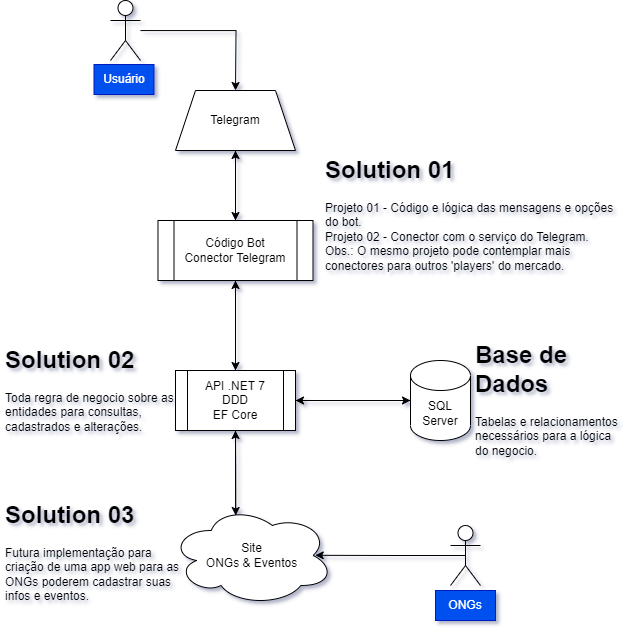

The diagram above was exported from draw.io. Its source (the exported page's mxGraphModel, read from the mxfile embedded in the PNG):
<mxGraphModel dx="1546" dy="901" grid="1" gridSize="10" guides="1" tooltips="1" connect="1" arrows="1" fold="1" page="1" pageScale="1" pageWidth="827" pageHeight="1169" math="0" shadow="0">
  <root>
    <mxCell id="0" />
    <mxCell id="1" parent="0" />
    <mxCell id="QqnPSmK3fqoCNwEnOtkM-33" style="edgeStyle=orthogonalEdgeStyle;rounded=0;orthogonalLoop=1;jettySize=auto;html=1;exitX=0.5;exitY=0;exitDx=0;exitDy=0;entryX=0.5;entryY=1;entryDx=0;entryDy=0;" edge="1" parent="1" source="QqnPSmK3fqoCNwEnOtkM-1" target="QqnPSmK3fqoCNwEnOtkM-8">
      <mxGeometry relative="1" as="geometry" />
    </mxCell>
    <mxCell id="QqnPSmK3fqoCNwEnOtkM-34" style="edgeStyle=orthogonalEdgeStyle;rounded=0;orthogonalLoop=1;jettySize=auto;html=1;exitX=1;exitY=0.5;exitDx=0;exitDy=0;" edge="1" parent="1" source="QqnPSmK3fqoCNwEnOtkM-1" target="QqnPSmK3fqoCNwEnOtkM-18">
      <mxGeometry relative="1" as="geometry" />
    </mxCell>
    <mxCell id="QqnPSmK3fqoCNwEnOtkM-41" style="edgeStyle=orthogonalEdgeStyle;rounded=0;orthogonalLoop=1;jettySize=auto;html=1;exitX=0.5;exitY=1;exitDx=0;exitDy=0;entryX=0.4;entryY=0.1;entryDx=0;entryDy=0;entryPerimeter=0;" edge="1" parent="1" source="QqnPSmK3fqoCNwEnOtkM-1" target="QqnPSmK3fqoCNwEnOtkM-21">
      <mxGeometry relative="1" as="geometry" />
    </mxCell>
    <mxCell id="QqnPSmK3fqoCNwEnOtkM-1" value="API .NET 7&lt;br&gt;DDD&lt;br&gt;EF Core" style="shape=process;whiteSpace=wrap;html=1;backgroundOutline=1;" vertex="1" parent="1">
      <mxGeometry x="345" y="450" width="120" height="60" as="geometry" />
    </mxCell>
    <mxCell id="QqnPSmK3fqoCNwEnOtkM-5" style="edgeStyle=orthogonalEdgeStyle;rounded=0;orthogonalLoop=1;jettySize=auto;html=1;" edge="1" parent="1" source="QqnPSmK3fqoCNwEnOtkM-3">
      <mxGeometry relative="1" as="geometry">
        <mxPoint x="405" y="170" as="targetPoint" />
      </mxGeometry>
    </mxCell>
    <mxCell id="QqnPSmK3fqoCNwEnOtkM-3" value="Actor" style="shape=umlActor;verticalLabelPosition=bottom;verticalAlign=top;html=1;outlineConnect=0;" vertex="1" parent="1">
      <mxGeometry x="280" y="80" width="30" height="60" as="geometry" />
    </mxCell>
    <mxCell id="QqnPSmK3fqoCNwEnOtkM-30" style="edgeStyle=orthogonalEdgeStyle;rounded=0;orthogonalLoop=1;jettySize=auto;html=1;exitX=0.5;exitY=1;exitDx=0;exitDy=0;" edge="1" parent="1" source="QqnPSmK3fqoCNwEnOtkM-7" target="QqnPSmK3fqoCNwEnOtkM-8">
      <mxGeometry relative="1" as="geometry" />
    </mxCell>
    <mxCell id="QqnPSmK3fqoCNwEnOtkM-7" value="Telegram" style="shape=trapezoid;perimeter=trapezoidPerimeter;whiteSpace=wrap;html=1;fixedSize=1;" vertex="1" parent="1">
      <mxGeometry x="345" y="170" width="120" height="60" as="geometry" />
    </mxCell>
    <mxCell id="QqnPSmK3fqoCNwEnOtkM-31" style="edgeStyle=orthogonalEdgeStyle;rounded=0;orthogonalLoop=1;jettySize=auto;html=1;exitX=0.5;exitY=0;exitDx=0;exitDy=0;entryX=0.5;entryY=1;entryDx=0;entryDy=0;" edge="1" parent="1" source="QqnPSmK3fqoCNwEnOtkM-8" target="QqnPSmK3fqoCNwEnOtkM-7">
      <mxGeometry relative="1" as="geometry" />
    </mxCell>
    <mxCell id="QqnPSmK3fqoCNwEnOtkM-32" style="edgeStyle=orthogonalEdgeStyle;rounded=0;orthogonalLoop=1;jettySize=auto;html=1;exitX=0.5;exitY=1;exitDx=0;exitDy=0;" edge="1" parent="1" source="QqnPSmK3fqoCNwEnOtkM-8" target="QqnPSmK3fqoCNwEnOtkM-1">
      <mxGeometry relative="1" as="geometry" />
    </mxCell>
    <mxCell id="QqnPSmK3fqoCNwEnOtkM-8" value="Código Bot&lt;br&gt;Conector Telegram" style="shape=process;whiteSpace=wrap;html=1;backgroundOutline=1;" vertex="1" parent="1">
      <mxGeometry x="327.5" y="300" width="155" height="60" as="geometry" />
    </mxCell>
    <mxCell id="QqnPSmK3fqoCNwEnOtkM-10" value="&lt;h1&gt;Solution 01&lt;/h1&gt;&lt;p&gt;Projeto 01 - Código e lógica das mensagens e opções do bot.&lt;br&gt;Projeto 02 - Conector com o serviço do Telegram.&lt;br&gt;Obs.: O mesmo projeto pode contemplar mais conectores para outros 'players' do mercado.&lt;/p&gt;" style="text;html=1;strokeColor=none;fillColor=none;spacing=5;spacingTop=-20;whiteSpace=wrap;overflow=hidden;rounded=0;" vertex="1" parent="1">
      <mxGeometry x="490" y="230" width="300" height="130" as="geometry" />
    </mxCell>
    <mxCell id="QqnPSmK3fqoCNwEnOtkM-12" value="&lt;h1&gt;Solution 02&lt;/h1&gt;&lt;p&gt;Toda regra de negocio sobre as entidades para consultas, cadastrados e alterações.&lt;/p&gt;" style="text;html=1;strokeColor=none;fillColor=none;spacing=5;spacingTop=-20;whiteSpace=wrap;overflow=hidden;rounded=0;" vertex="1" parent="1">
      <mxGeometry x="170" y="420" width="190" height="120" as="geometry" />
    </mxCell>
    <mxCell id="QqnPSmK3fqoCNwEnOtkM-35" style="edgeStyle=orthogonalEdgeStyle;rounded=0;orthogonalLoop=1;jettySize=auto;html=1;exitX=0;exitY=0.5;exitDx=0;exitDy=0;exitPerimeter=0;" edge="1" parent="1" source="QqnPSmK3fqoCNwEnOtkM-18" target="QqnPSmK3fqoCNwEnOtkM-1">
      <mxGeometry relative="1" as="geometry" />
    </mxCell>
    <mxCell id="QqnPSmK3fqoCNwEnOtkM-18" value="SQL&lt;br&gt;Server" style="shape=cylinder3;whiteSpace=wrap;html=1;boundedLbl=1;backgroundOutline=1;size=15;" vertex="1" parent="1">
      <mxGeometry x="580" y="440" width="60" height="80" as="geometry" />
    </mxCell>
    <mxCell id="QqnPSmK3fqoCNwEnOtkM-38" style="edgeStyle=orthogonalEdgeStyle;rounded=0;orthogonalLoop=1;jettySize=auto;html=1;exitX=0.4;exitY=0.1;exitDx=0;exitDy=0;exitPerimeter=0;entryX=0.5;entryY=1;entryDx=0;entryDy=0;" edge="1" parent="1" source="QqnPSmK3fqoCNwEnOtkM-21" target="QqnPSmK3fqoCNwEnOtkM-1">
      <mxGeometry relative="1" as="geometry" />
    </mxCell>
    <mxCell id="QqnPSmK3fqoCNwEnOtkM-21" value="Site&lt;br&gt;ONGs &amp;amp; Eventos" style="ellipse;shape=cloud;whiteSpace=wrap;html=1;" vertex="1" parent="1">
      <mxGeometry x="340" y="585" width="163" height="100" as="geometry" />
    </mxCell>
    <mxCell id="QqnPSmK3fqoCNwEnOtkM-42" style="edgeStyle=orthogonalEdgeStyle;rounded=0;orthogonalLoop=1;jettySize=auto;html=1;exitX=0.5;exitY=0.5;exitDx=0;exitDy=0;exitPerimeter=0;entryX=0.888;entryY=0.498;entryDx=0;entryDy=0;entryPerimeter=0;" edge="1" parent="1" source="QqnPSmK3fqoCNwEnOtkM-24" target="QqnPSmK3fqoCNwEnOtkM-21">
      <mxGeometry relative="1" as="geometry" />
    </mxCell>
    <mxCell id="QqnPSmK3fqoCNwEnOtkM-24" value="Actor" style="shape=umlActor;verticalLabelPosition=bottom;verticalAlign=top;html=1;outlineConnect=0;" vertex="1" parent="1">
      <mxGeometry x="620" y="605" width="30" height="60" as="geometry" />
    </mxCell>
    <mxCell id="QqnPSmK3fqoCNwEnOtkM-26" value="&lt;h1&gt;Solution 03&lt;/h1&gt;&lt;p&gt;Futura implementação para criação de uma app web para as ONGs poderem cadastrar suas infos e eventos.&lt;/p&gt;" style="text;html=1;strokeColor=none;fillColor=none;spacing=5;spacingTop=-20;whiteSpace=wrap;overflow=hidden;rounded=0;" vertex="1" parent="1">
      <mxGeometry x="170" y="575" width="190" height="120" as="geometry" />
    </mxCell>
    <mxCell id="QqnPSmK3fqoCNwEnOtkM-28" value="Usuário" style="rounded=0;whiteSpace=wrap;html=1;fillColor=#0050ef;fontColor=#ffffff;strokeColor=#001DBC;" vertex="1" parent="1">
      <mxGeometry x="263.5" y="144" width="60" height="30" as="geometry" />
    </mxCell>
    <mxCell id="QqnPSmK3fqoCNwEnOtkM-29" value="ONGs" style="rounded=0;whiteSpace=wrap;html=1;fillColor=#0050ef;fontColor=#ffffff;strokeColor=#001DBC;" vertex="1" parent="1">
      <mxGeometry x="605" y="670" width="60" height="30" as="geometry" />
    </mxCell>
    <mxCell id="QqnPSmK3fqoCNwEnOtkM-36" value="&lt;h1&gt;Base de Dados&lt;/h1&gt;&lt;p&gt;Tabelas e relacionamentos necessários para a lógica do negocio.&lt;/p&gt;" style="text;html=1;strokeColor=none;fillColor=none;spacing=5;spacingTop=-20;whiteSpace=wrap;overflow=hidden;rounded=0;" vertex="1" parent="1">
      <mxGeometry x="640" y="415" width="160" height="130" as="geometry" />
    </mxCell>
  </root>
</mxGraphModel>